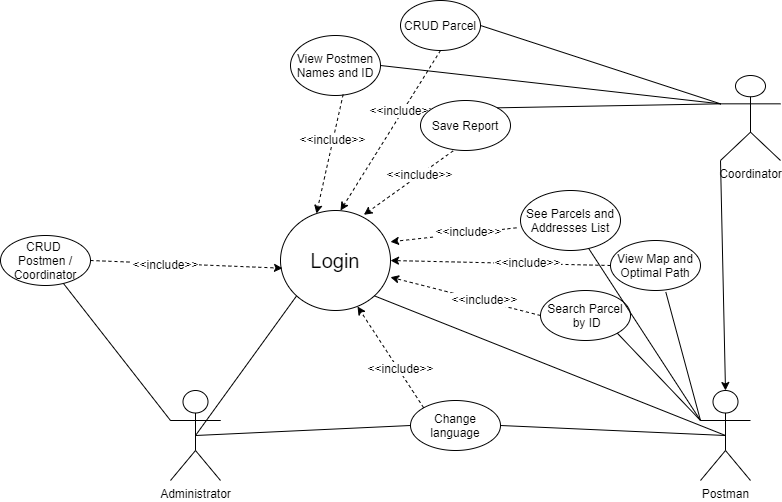

The diagram above was exported from draw.io. Its source (the exported page's mxGraphModel, read from the mxfile embedded in the PNG):
<mxGraphModel dx="1872" dy="463" grid="1" gridSize="10" guides="1" tooltips="1" connect="1" arrows="1" fold="1" page="1" pageScale="1" pageWidth="850" pageHeight="1100" math="0" shadow="0">
  <root>
    <mxCell id="0" />
    <mxCell id="1" parent="0" />
    <mxCell id="LbbfleEty8sPLyrk1ntM-1" value="Postman" style="shape=umlActor;verticalLabelPosition=bottom;labelBackgroundColor=#ffffff;verticalAlign=top;html=1;outlineConnect=0;" parent="1" vertex="1">
      <mxGeometry x="640" y="600" width="50" height="90" as="geometry" />
    </mxCell>
    <mxCell id="LbbfleEty8sPLyrk1ntM-2" value="Coordinator&lt;br&gt;" style="shape=umlActor;verticalLabelPosition=bottom;labelBackgroundColor=#ffffff;verticalAlign=top;html=1;outlineConnect=0;" parent="1" vertex="1">
      <mxGeometry x="660" y="285" width="60" height="85" as="geometry" />
    </mxCell>
    <mxCell id="LbbfleEty8sPLyrk1ntM-3" value="Administrator&lt;br&gt;" style="shape=umlActor;verticalLabelPosition=bottom;labelBackgroundColor=#ffffff;verticalAlign=top;html=1;outlineConnect=0;" parent="1" vertex="1">
      <mxGeometry x="110" y="600" width="50" height="90" as="geometry" />
    </mxCell>
    <mxCell id="YdqdAUAGNXf2ONnr4xxT-1" value="&lt;font style=&quot;font-size: 20px&quot;&gt;Login&lt;/font&gt;" style="ellipse;whiteSpace=wrap;html=1;" parent="1" vertex="1">
      <mxGeometry x="220" y="420" width="110" height="100" as="geometry" />
    </mxCell>
    <mxCell id="YdqdAUAGNXf2ONnr4xxT-4" value="CRUD &lt;br&gt;Postmen / Coordinator" style="ellipse;whiteSpace=wrap;html=1;" parent="1" vertex="1">
      <mxGeometry x="-60" y="445" width="90" height="50" as="geometry" />
    </mxCell>
    <mxCell id="YdqdAUAGNXf2ONnr4xxT-6" value="" style="endArrow=classic;html=1;exitX=1;exitY=0.5;exitDx=0;exitDy=0;entryX=0.018;entryY=0.577;entryDx=0;entryDy=0;dashed=1;entryPerimeter=0;" parent="1" source="YdqdAUAGNXf2ONnr4xxT-4" target="YdqdAUAGNXf2ONnr4xxT-1" edge="1">
      <mxGeometry width="50" height="50" relative="1" as="geometry">
        <mxPoint x="363.89" y="410" as="sourcePoint" />
        <mxPoint x="203.89" y="510" as="targetPoint" />
      </mxGeometry>
    </mxCell>
    <mxCell id="YdqdAUAGNXf2ONnr4xxT-8" value="&amp;lt;&amp;lt;include&amp;gt;&amp;gt;" style="text;html=1;align=center;verticalAlign=middle;resizable=0;points=[];labelBackgroundColor=#ffffff;" parent="YdqdAUAGNXf2ONnr4xxT-6" vertex="1" connectable="0">
      <mxGeometry x="-0.2328" y="-1" relative="1" as="geometry">
        <mxPoint x="0.36" y="-0.94" as="offset" />
      </mxGeometry>
    </mxCell>
    <mxCell id="YdqdAUAGNXf2ONnr4xxT-25" value="" style="endArrow=none;html=1;exitX=0.5;exitY=0.5;exitDx=0;exitDy=0;exitPerimeter=0;entryX=1;entryY=1;entryDx=0;entryDy=0;" parent="1" source="LbbfleEty8sPLyrk1ntM-1" target="YdqdAUAGNXf2ONnr4xxT-1" edge="1">
      <mxGeometry width="50" height="50" relative="1" as="geometry">
        <mxPoint x="380" y="570" as="sourcePoint" />
        <mxPoint x="430" y="520" as="targetPoint" />
      </mxGeometry>
    </mxCell>
    <mxCell id="YdqdAUAGNXf2ONnr4xxT-26" value="" style="endArrow=none;html=1;exitX=0.5;exitY=0.5;exitDx=0;exitDy=0;exitPerimeter=0;entryX=0;entryY=1;entryDx=0;entryDy=0;" parent="1" source="LbbfleEty8sPLyrk1ntM-3" target="YdqdAUAGNXf2ONnr4xxT-1" edge="1">
      <mxGeometry width="50" height="50" relative="1" as="geometry">
        <mxPoint x="380" y="570" as="sourcePoint" />
        <mxPoint x="430" y="520" as="targetPoint" />
      </mxGeometry>
    </mxCell>
    <mxCell id="YdqdAUAGNXf2ONnr4xxT-27" value="" style="endArrow=classic;html=1;exitX=0;exitY=1;exitDx=0;exitDy=0;exitPerimeter=0;entryX=0.5;entryY=0;entryDx=0;entryDy=0;entryPerimeter=0;" parent="1" source="LbbfleEty8sPLyrk1ntM-2" target="LbbfleEty8sPLyrk1ntM-1" edge="1">
      <mxGeometry width="50" height="50" relative="1" as="geometry">
        <mxPoint x="380" y="570" as="sourcePoint" />
        <mxPoint x="630" y="620" as="targetPoint" />
      </mxGeometry>
    </mxCell>
    <mxCell id="YdqdAUAGNXf2ONnr4xxT-35" value="" style="endArrow=classic;html=1;exitX=0.363;exitY=1.007;exitDx=0;exitDy=0;dashed=1;entryX=0.758;entryY=0.043;entryDx=0;entryDy=0;entryPerimeter=0;exitPerimeter=0;" parent="1" source="YdqdAUAGNXf2ONnr4xxT-30" target="YdqdAUAGNXf2ONnr4xxT-1" edge="1">
      <mxGeometry width="50" height="50" relative="1" as="geometry">
        <mxPoint x="355" y="300" as="sourcePoint" />
        <mxPoint x="309.9859685225065" y="430.9499097527082" as="targetPoint" />
      </mxGeometry>
    </mxCell>
    <mxCell id="YdqdAUAGNXf2ONnr4xxT-36" value="&amp;lt;&amp;lt;include&amp;gt;&amp;gt;" style="text;html=1;align=center;verticalAlign=middle;resizable=0;points=[];labelBackgroundColor=#ffffff;" parent="YdqdAUAGNXf2ONnr4xxT-35" vertex="1" connectable="0">
      <mxGeometry x="-0.2328" y="-1" relative="1" as="geometry">
        <mxPoint x="0.36" y="-0.94" as="offset" />
      </mxGeometry>
    </mxCell>
    <mxCell id="YdqdAUAGNXf2ONnr4xxT-40" value="See Parcels and Addresses List" style="ellipse;whiteSpace=wrap;html=1;" parent="1" vertex="1">
      <mxGeometry x="460" y="400" width="100" height="60" as="geometry" />
    </mxCell>
    <mxCell id="YdqdAUAGNXf2ONnr4xxT-41" value="View Map and Optimal Path" style="ellipse;whiteSpace=wrap;html=1;" parent="1" vertex="1">
      <mxGeometry x="550" y="450" width="90" height="50" as="geometry" />
    </mxCell>
    <mxCell id="YdqdAUAGNXf2ONnr4xxT-43" value="Search Parcel&lt;br&gt;&amp;nbsp;by ID" style="ellipse;whiteSpace=wrap;html=1;" parent="1" vertex="1">
      <mxGeometry x="480" y="500" width="90" height="50" as="geometry" />
    </mxCell>
    <mxCell id="YdqdAUAGNXf2ONnr4xxT-44" value="" style="endArrow=classic;html=1;exitX=-0.04;exitY=0.622;exitDx=0;exitDy=0;entryX=1;entryY=0.313;entryDx=0;entryDy=0;dashed=1;entryPerimeter=0;exitPerimeter=0;" parent="1" source="YdqdAUAGNXf2ONnr4xxT-40" target="YdqdAUAGNXf2ONnr4xxT-1" edge="1">
      <mxGeometry width="50" height="50" relative="1" as="geometry">
        <mxPoint x="116.81980515339467" y="412.6776695296637" as="sourcePoint" />
        <mxPoint x="271.7157287525381" y="438.78679656440363" as="targetPoint" />
      </mxGeometry>
    </mxCell>
    <mxCell id="YdqdAUAGNXf2ONnr4xxT-45" value="&amp;lt;&amp;lt;include&amp;gt;&amp;gt;" style="text;html=1;align=center;verticalAlign=middle;resizable=0;points=[];labelBackgroundColor=#ffffff;" parent="YdqdAUAGNXf2ONnr4xxT-44" vertex="1" connectable="0">
      <mxGeometry x="-0.2328" y="-1" relative="1" as="geometry">
        <mxPoint x="0.36" y="-0.94" as="offset" />
      </mxGeometry>
    </mxCell>
    <mxCell id="YdqdAUAGNXf2ONnr4xxT-46" value="" style="endArrow=classic;html=1;exitX=0;exitY=0.5;exitDx=0;exitDy=0;entryX=1;entryY=0.5;entryDx=0;entryDy=0;dashed=1;" parent="1" source="YdqdAUAGNXf2ONnr4xxT-41" target="YdqdAUAGNXf2ONnr4xxT-1" edge="1">
      <mxGeometry width="50" height="50" relative="1" as="geometry">
        <mxPoint x="436" y="407.32000000000005" as="sourcePoint" />
        <mxPoint x="340" y="448.78" as="targetPoint" />
      </mxGeometry>
    </mxCell>
    <mxCell id="YdqdAUAGNXf2ONnr4xxT-47" value="&amp;lt;&amp;lt;include&amp;gt;&amp;gt;" style="text;html=1;align=center;verticalAlign=middle;resizable=0;points=[];labelBackgroundColor=#ffffff;" parent="YdqdAUAGNXf2ONnr4xxT-46" vertex="1" connectable="0">
      <mxGeometry x="-0.2328" y="-1" relative="1" as="geometry">
        <mxPoint x="0.36" y="-0.94" as="offset" />
      </mxGeometry>
    </mxCell>
    <mxCell id="YdqdAUAGNXf2ONnr4xxT-48" value="" style="endArrow=classic;html=1;exitX=0;exitY=0.5;exitDx=0;exitDy=0;entryX=1;entryY=0.667;entryDx=0;entryDy=0;dashed=1;entryPerimeter=0;" parent="1" source="YdqdAUAGNXf2ONnr4xxT-43" target="YdqdAUAGNXf2ONnr4xxT-1" edge="1">
      <mxGeometry width="50" height="50" relative="1" as="geometry">
        <mxPoint x="510" y="445" as="sourcePoint" />
        <mxPoint x="340" y="460" as="targetPoint" />
      </mxGeometry>
    </mxCell>
    <mxCell id="YdqdAUAGNXf2ONnr4xxT-49" value="&amp;lt;&amp;lt;include&amp;gt;&amp;gt;" style="text;html=1;align=center;verticalAlign=middle;resizable=0;points=[];labelBackgroundColor=#ffffff;" parent="YdqdAUAGNXf2ONnr4xxT-48" vertex="1" connectable="0">
      <mxGeometry x="-0.2328" y="-1" relative="1" as="geometry">
        <mxPoint x="0.36" y="-0.94" as="offset" />
      </mxGeometry>
    </mxCell>
    <mxCell id="YdqdAUAGNXf2ONnr4xxT-52" value="View Postmen Names and ID" style="ellipse;whiteSpace=wrap;html=1;" parent="1" vertex="1">
      <mxGeometry x="230" y="245" width="90" height="60" as="geometry" />
    </mxCell>
    <mxCell id="YdqdAUAGNXf2ONnr4xxT-53" value="" style="endArrow=classic;html=1;exitX=0.585;exitY=0.983;exitDx=0;exitDy=0;dashed=1;entryX=0.327;entryY=0.03;entryDx=0;entryDy=0;entryPerimeter=0;exitPerimeter=0;" parent="1" source="YdqdAUAGNXf2ONnr4xxT-52" target="YdqdAUAGNXf2ONnr4xxT-1" edge="1">
      <mxGeometry width="50" height="50" relative="1" as="geometry">
        <mxPoint x="69" y="401.34" as="sourcePoint" />
        <mxPoint x="211" y="409.99999999999994" as="targetPoint" />
      </mxGeometry>
    </mxCell>
    <mxCell id="YdqdAUAGNXf2ONnr4xxT-54" value="&amp;lt;&amp;lt;include&amp;gt;&amp;gt;" style="text;html=1;align=center;verticalAlign=middle;resizable=0;points=[];labelBackgroundColor=#ffffff;" parent="YdqdAUAGNXf2ONnr4xxT-53" vertex="1" connectable="0">
      <mxGeometry x="-0.2328" y="-1" relative="1" as="geometry">
        <mxPoint x="0.36" y="-0.94" as="offset" />
      </mxGeometry>
    </mxCell>
    <mxCell id="YdqdAUAGNXf2ONnr4xxT-62" value="CRUD Parcel" style="ellipse;whiteSpace=wrap;html=1;" parent="1" vertex="1">
      <mxGeometry x="340" y="210" width="80" height="50" as="geometry" />
    </mxCell>
    <mxCell id="YdqdAUAGNXf2ONnr4xxT-63" value="" style="endArrow=classic;html=1;exitX=0.5;exitY=1;exitDx=0;exitDy=0;dashed=1;" parent="1" source="YdqdAUAGNXf2ONnr4xxT-62" edge="1">
      <mxGeometry width="50" height="50" relative="1" as="geometry">
        <mxPoint x="60" y="425" as="sourcePoint" />
        <mxPoint x="280" y="420" as="targetPoint" />
      </mxGeometry>
    </mxCell>
    <mxCell id="YdqdAUAGNXf2ONnr4xxT-64" value="&amp;lt;&amp;lt;include&amp;gt;&amp;gt;" style="text;html=1;align=center;verticalAlign=middle;resizable=0;points=[];labelBackgroundColor=#ffffff;" parent="YdqdAUAGNXf2ONnr4xxT-63" vertex="1" connectable="0">
      <mxGeometry x="-0.2328" y="-1" relative="1" as="geometry">
        <mxPoint x="0.36" y="-0.94" as="offset" />
      </mxGeometry>
    </mxCell>
    <mxCell id="YdqdAUAGNXf2ONnr4xxT-30" value="Save Report" style="ellipse;whiteSpace=wrap;html=1;" parent="1" vertex="1">
      <mxGeometry x="360" y="310" width="90" height="50" as="geometry" />
    </mxCell>
    <mxCell id="YdqdAUAGNXf2ONnr4xxT-92" value="" style="endArrow=none;html=1;entryX=0;entryY=0.3333333333333333;entryDx=0;entryDy=0;entryPerimeter=0;exitX=1;exitY=1;exitDx=0;exitDy=0;" parent="1" source="YdqdAUAGNXf2ONnr4xxT-43" target="LbbfleEty8sPLyrk1ntM-1" edge="1">
      <mxGeometry width="50" height="50" relative="1" as="geometry">
        <mxPoint x="550" y="540" as="sourcePoint" />
        <mxPoint x="570" y="470" as="targetPoint" />
      </mxGeometry>
    </mxCell>
    <mxCell id="YdqdAUAGNXf2ONnr4xxT-94" value="" style="endArrow=none;html=1;exitX=0.615;exitY=1.033;exitDx=0;exitDy=0;exitPerimeter=0;entryX=0;entryY=0.3333333333333333;entryDx=0;entryDy=0;entryPerimeter=0;" parent="1" source="YdqdAUAGNXf2ONnr4xxT-41" target="LbbfleEty8sPLyrk1ntM-1" edge="1">
      <mxGeometry width="50" height="50" relative="1" as="geometry">
        <mxPoint x="566.8198051533946" y="552.6776695296635" as="sourcePoint" />
        <mxPoint x="640" y="620" as="targetPoint" />
      </mxGeometry>
    </mxCell>
    <mxCell id="YdqdAUAGNXf2ONnr4xxT-95" value="" style="endArrow=none;html=1;entryX=0;entryY=0.3333333333333333;entryDx=0;entryDy=0;entryPerimeter=0;" parent="1" source="YdqdAUAGNXf2ONnr4xxT-40" target="LbbfleEty8sPLyrk1ntM-1" edge="1">
      <mxGeometry width="50" height="50" relative="1" as="geometry">
        <mxPoint x="595.3499999999999" y="511.65" as="sourcePoint" />
        <mxPoint x="640" y="620" as="targetPoint" />
      </mxGeometry>
    </mxCell>
    <mxCell id="YdqdAUAGNXf2ONnr4xxT-97" value="" style="endArrow=none;html=1;entryX=0;entryY=0.3333333333333333;entryDx=0;entryDy=0;entryPerimeter=0;exitX=1;exitY=0.5;exitDx=0;exitDy=0;" parent="1" source="YdqdAUAGNXf2ONnr4xxT-62" target="LbbfleEty8sPLyrk1ntM-2" edge="1">
      <mxGeometry width="50" height="50" relative="1" as="geometry">
        <mxPoint x="480" y="430" as="sourcePoint" />
        <mxPoint x="530" y="380" as="targetPoint" />
      </mxGeometry>
    </mxCell>
    <mxCell id="YdqdAUAGNXf2ONnr4xxT-98" value="" style="endArrow=none;html=1;entryX=0;entryY=0.3333333333333333;entryDx=0;entryDy=0;entryPerimeter=0;exitX=1;exitY=0.5;exitDx=0;exitDy=0;" parent="1" source="YdqdAUAGNXf2ONnr4xxT-52" target="LbbfleEty8sPLyrk1ntM-2" edge="1">
      <mxGeometry width="50" height="50" relative="1" as="geometry">
        <mxPoint x="430" y="245" as="sourcePoint" />
        <mxPoint x="670" y="315" as="targetPoint" />
      </mxGeometry>
    </mxCell>
    <mxCell id="YdqdAUAGNXf2ONnr4xxT-99" value="" style="endArrow=none;html=1;exitX=1;exitY=0;exitDx=0;exitDy=0;entryX=0;entryY=0.3333333333333333;entryDx=0;entryDy=0;entryPerimeter=0;" parent="1" source="YdqdAUAGNXf2ONnr4xxT-30" target="LbbfleEty8sPLyrk1ntM-2" edge="1">
      <mxGeometry width="50" height="50" relative="1" as="geometry">
        <mxPoint x="330" y="285" as="sourcePoint" />
        <mxPoint x="660" y="310" as="targetPoint" />
      </mxGeometry>
    </mxCell>
    <mxCell id="YdqdAUAGNXf2ONnr4xxT-103" value="" style="endArrow=none;html=1;entryX=1;entryY=0.3333333333333333;entryDx=0;entryDy=0;entryPerimeter=0;" parent="1" target="LbbfleEty8sPLyrk1ntM-3" edge="1">
      <mxGeometry width="50" height="50" relative="1" as="geometry">
        <mxPoint x="110" y="630" as="sourcePoint" />
        <mxPoint x="160" y="580" as="targetPoint" />
      </mxGeometry>
    </mxCell>
    <mxCell id="2Wa4YYCd8Bs8tbvB4iiz-2" value="Change language" style="ellipse;whiteSpace=wrap;html=1;" vertex="1" parent="1">
      <mxGeometry x="350" y="610" width="90" height="50" as="geometry" />
    </mxCell>
    <mxCell id="2Wa4YYCd8Bs8tbvB4iiz-3" value="" style="endArrow=classic;html=1;exitX=0;exitY=0;exitDx=0;exitDy=0;entryX=0.7;entryY=0.96;entryDx=0;entryDy=0;dashed=1;entryPerimeter=0;" edge="1" parent="1" source="2Wa4YYCd8Bs8tbvB4iiz-2" target="YdqdAUAGNXf2ONnr4xxT-1">
      <mxGeometry width="50" height="50" relative="1" as="geometry">
        <mxPoint x="40" y="480" as="sourcePoint" />
        <mxPoint x="231.98000000000002" y="487.70000000000005" as="targetPoint" />
      </mxGeometry>
    </mxCell>
    <mxCell id="2Wa4YYCd8Bs8tbvB4iiz-4" value="&amp;lt;&amp;lt;include&amp;gt;&amp;gt;" style="text;html=1;align=center;verticalAlign=middle;resizable=0;points=[];labelBackgroundColor=#ffffff;" vertex="1" connectable="0" parent="2Wa4YYCd8Bs8tbvB4iiz-3">
      <mxGeometry x="-0.2328" y="-1" relative="1" as="geometry">
        <mxPoint x="0.36" y="-0.94" as="offset" />
      </mxGeometry>
    </mxCell>
    <mxCell id="2Wa4YYCd8Bs8tbvB4iiz-5" value="" style="endArrow=none;html=1;" edge="1" parent="1" target="YdqdAUAGNXf2ONnr4xxT-4">
      <mxGeometry width="50" height="50" relative="1" as="geometry">
        <mxPoint x="110" y="630" as="sourcePoint" />
        <mxPoint x="246.10912703473969" y="515.3553390593277" as="targetPoint" />
      </mxGeometry>
    </mxCell>
    <mxCell id="2Wa4YYCd8Bs8tbvB4iiz-6" value="" style="endArrow=none;html=1;exitX=0.5;exitY=0.5;exitDx=0;exitDy=0;exitPerimeter=0;entryX=0;entryY=0.5;entryDx=0;entryDy=0;" edge="1" parent="1" source="LbbfleEty8sPLyrk1ntM-3" target="2Wa4YYCd8Bs8tbvB4iiz-2">
      <mxGeometry width="50" height="50" relative="1" as="geometry">
        <mxPoint x="145" y="655" as="sourcePoint" />
        <mxPoint x="246.10912703473969" y="515.3553390593277" as="targetPoint" />
      </mxGeometry>
    </mxCell>
    <mxCell id="2Wa4YYCd8Bs8tbvB4iiz-7" value="" style="endArrow=none;html=1;exitX=0.5;exitY=0.5;exitDx=0;exitDy=0;exitPerimeter=0;entryX=1;entryY=0.5;entryDx=0;entryDy=0;" edge="1" parent="1" source="LbbfleEty8sPLyrk1ntM-1" target="2Wa4YYCd8Bs8tbvB4iiz-2">
      <mxGeometry width="50" height="50" relative="1" as="geometry">
        <mxPoint x="460" y="440" as="sourcePoint" />
        <mxPoint x="510" y="390" as="targetPoint" />
      </mxGeometry>
    </mxCell>
  </root>
</mxGraphModel>